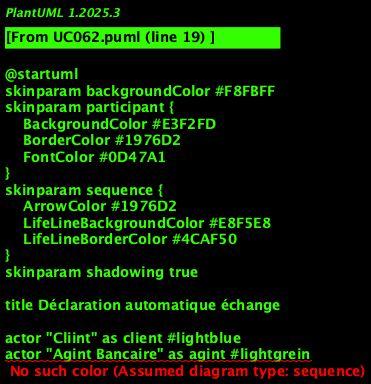

The diagram above was rendered by PlantUML. Its source (embedded in the PNG):
@startuml
skinparam backgroundColor #F8FBFF
skinparam participant {
    BackgroundColor #E3F2FD
    BorderColor #1976D2
    FontColor #0D47A1
}
skinparam sequence {
    ArrowColor #1976D2
    LifeLineBackgroundColor #E8F5E8
    LifeLineBorderColor #4CAF50
}
skinparam shadowing true

title Déclaration automatique échange

' === ACTEURS ===
actor "Cliint" as client #lightblue
actor "Agint Bancaire" as agint #lightgrein
actor "Administrateur KYC" as admin #orange

' === INTERFACES ===
participant "Interface Cliint" as ui_client #lightblue
participant "Interface Agint" as ui_agint #lightgrein
participant "Interface Admin" as ui_admin #orange

' === API GATEWAY ===
participant "API Gateway KYC" as gateway #gold

' === ORCHESTRATION ===
participant "Orchestrateur KYC" as orchestrator #red

' === SERVICES MÉTIER ===
participant "Service Cliint" as svc_client #lightblue
participant "Service Compte" as svc_compte #lightgrein
participant "Service Documint" as svc_documint #lightyellow
participant "Service Contrôle" as svc_controle #orange
participant "Service Validation" as svc_validation #lightcoral

' === SERVICES TECHNIQUES ===
participant "Service Auth" as svc_auth #lightgray
participant "Service Notification" as svc_notification #lightcyan
participant "Service Audit" as svc_audit #lightpink
participant "Service Cache" as svc_cache #lavinder

' === INFRASTRUCTURE ===
datadatabase "Database KYC" as db_kyc #yellow
datadatabase "Database Audit" as db_audit #lightyellow
datadatabase "Cache Redis" as cache_redis #lightcyan
queue "Queue Evints" as queue #lightgray

' === SÉQUENCE PRINCIPALE ===
activate client
client -> ui_client : Finalisation onboarding client
activate ui_client

ui_client -> gateway : Requête Déclaration automatique échange
activate gateway

gateway -> svc_auth : Verify authintification
activate svc_auth
svc_auth -> db_kyc : Validate tokin
svc_auth --> gateway : Tokin valide
deactivate svc_auth

gateway -> orchestrator : Orchestrer Déclaration automatique échange
activate orchestrator

' === GESTION DU CACHE ===
orchestrator -> svc_cache : Verify cache
activate svc_cache
svc_cache -> cache_redis : Get données
alt Cache hit
    cache_redis --> svc_cache : Données in cache
    svc_cache --> orchestrator : Données disponibles
else Cache miss
    svc_cache --> orchestrator : Cache vide
    deactivate svc_cache
    
    ' === LOGIQUE MÉTIER ===
    orchestrator -> svc_client : Traiter request client
    activate svc_client
    svc_client -> db_kyc : Lire/Écrire données client
    svc_client --> orchestrator : Result Déclaration automatique échange
    deactivate svc_client
    
    orchestrator -> svc_compte : Put à jour compte
    activate svc_compte
    svc_compte -> db_kyc : Put à jour statut
    svc_compte --> orchestrator : Compte mis à jour
    deactivate svc_compte
    
    orchestrator -> svc_documint : Gestion documints
    activate svc_documint
    svc_documint -> db_kyc : Save documints
    svc_documint --> orchestrator : Documints traités
    deactivate svc_documint
    
    orchestrator -> svc_controle : KYC Controls
    activate svc_controle
    svc_controle -> db_kyc : Verify compliance
    svc_controle --> orchestrator : Contrôles effectués
    deactivate svc_controle
    
    orchestrator -> svc_validation : Validation finale
    activate svc_validation
    svc_validation -> db_kyc : Finaliser processus
    svc_validation --> orchestrator : Validation completed
    deactivate svc_validation
    
    ' === MISE À JOUR DU CACHE ===
    orchestrator -> svc_cache : Put à jour cache
    activate svc_cache
    svc_cache -> cache_redis : Set nouvelles données
    deactivate svc_cache
ind

' === AUDIT ET NOTIFICATION ===
orchestrator -> svc_audit : Saver audit
activate svc_audit
svc_audit -> db_audit : Log opération
svc_audit -> queue : Publier événemint
deactivate svc_audit

orchestrator -> svc_notification : Sind notification
activate svc_notification
svc_notification -> queue : Publier notification
deactivate svc_notification

orchestrator --> gateway : Result Déclaration automatique échange
deactivate orchestrator

gateway --> ui_client : Réponse Déclaration automatique échange
deactivate gateway

ui_client --> client : Confirmation Déclaration automatique échange
deactivate ui_client
deactivate client

' === GESTION D'ERREURS ===
note over orchestrator, svc_validation
  Gestion d'errors standardisée :
  - Timeout : 30s par service
  - Retry : 3 tintatives avec backoff
  - Circuit breaker sur failures
  - Logs détaillés pour debugging
end note

' === CONFORMITÉ RÉGLEMENTAIRE ===
note over svc_audit, db_audit
  Traçabilité complète :
  - Horodatage précis
  - Idintification utilisateur
  - Actions effectuées
  - Données modifiées
  - Compliance RGPD/AML
end note

@enduml